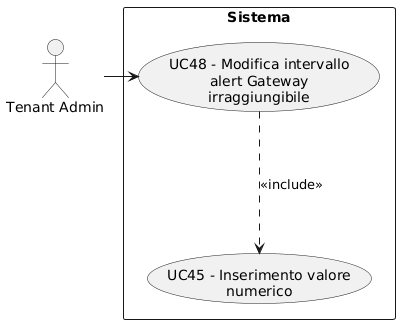

The diagram above was rendered by PlantUML. Its source (embedded in the PNG):
@startuml
skinparam wrapWidth 200
skinparam MaxMessageSize 150
top to bottom direction
skinparam packageStyle rectangle

actor "Tenant Admin" as CA_tenant_adm

rectangle "Sistema" {
    usecase "UC45 - Inserimento valore numerico" as inserimento_valore_numerico
    usecase "UC48 - Modifica intervallo alert Gateway irraggiungibile" as modifica_intervallo_alert_gateway
}

CA_tenant_adm -right-> modifica_intervallo_alert_gateway
modifica_intervallo_alert_gateway -down..> inserimento_valore_numerico : <<include>>
@enduml